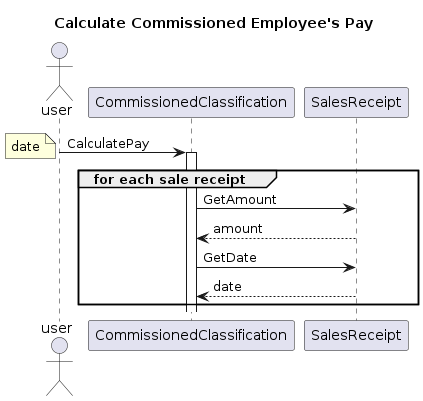

The diagram above was rendered by PlantUML. Its source (embedded in the PNG):
@startuml commissionpayment
title Calculate Commissioned Employee's Pay
actor user as UU
participant CommissionedClassification as h
participant SalesReceipt as t
UU -> h: CalculatePay
activate h
note left: date
group for each sale receipt
    h -> t: GetAmount
    t --> h: amount
    h -> t: GetDate
    t --> h: date
end
@enduml